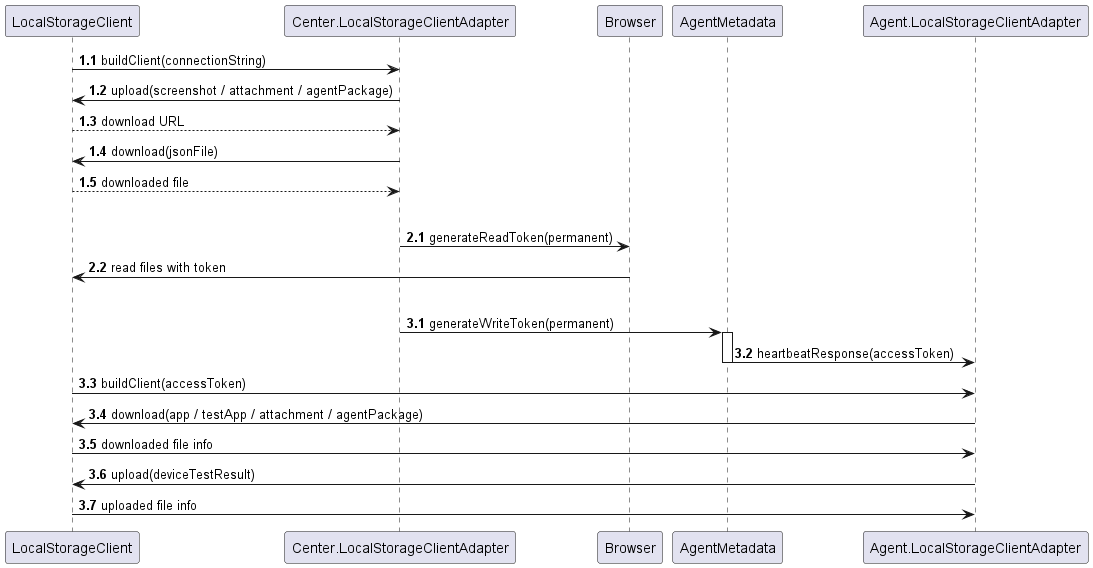

The diagram above was rendered by PlantUML. Its source (embedded in the PNG):
@startuml local_storage_data_sequence
autonumber 1.1
LocalStorageClient -> Center.LocalStorageClientAdapter: buildClient(connectionString)
Center.LocalStorageClientAdapter -> LocalStorageClient: upload(screenshot / attachment / agentPackage)
LocalStorageClient --> Center.LocalStorageClientAdapter: download URL
Center.LocalStorageClientAdapter -> LocalStorageClient: download(jsonFile)
LocalStorageClient --> Center.LocalStorageClientAdapter: downloaded file
|||
autonumber 2.1
Center.LocalStorageClientAdapter -> Browser: generateReadToken(permanent)
Browser -> LocalStorageClient: read files with token
|||
autonumber 3.1
Center.LocalStorageClientAdapter -> AgentMetadata: generateWriteToken(permanent)
activate AgentMetadata
AgentMetadata -> Agent.LocalStorageClientAdapter: heartbeatResponse(accessToken)
deactivate AgentMetadata
LocalStorageClient -> Agent.LocalStorageClientAdapter: buildClient(accessToken)
Agent.LocalStorageClientAdapter -> LocalStorageClient: download(app / testApp / attachment / agentPackage)
LocalStorageClient -> Agent.LocalStorageClientAdapter: downloaded file info
Agent.LocalStorageClientAdapter -> LocalStorageClient: upload(deviceTestResult)
LocalStorageClient -> Agent.LocalStorageClientAdapter: uploaded file info

@enduml